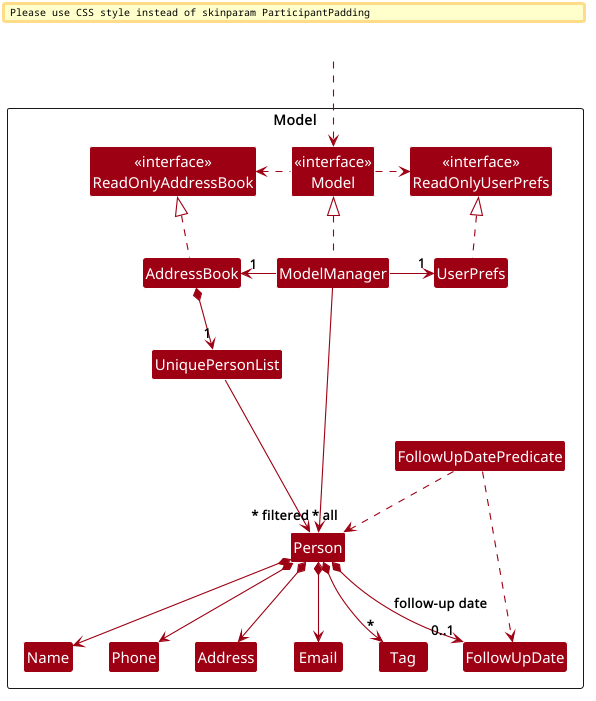

The diagram above was rendered by PlantUML. Its source (embedded in the PNG):
@startuml
!include style.puml
skinparam arrowThickness 1.1
skinparam arrowColor MODEL_COLOR
skinparam classBackgroundColor MODEL_COLOR

Package Model as ModelPackage <<Rectangle>>{
Class "<<interface>>\nReadOnlyAddressBook" as ReadOnlyAddressBook
Class "<<interface>>\nReadOnlyUserPrefs" as ReadOnlyUserPrefs
Class "<<interface>>\nModel" as Model
Class AddressBook
Class ModelManager
Class UserPrefs

Class UniquePersonList
Class Person
Class Address
Class Email
Class Name
Class Phone
Class Tag
Class FollowUpDate
Class FollowUpDatePredicate

Class I #FFFFFF
}

Class HiddenOutside #FFFFFF
HiddenOutside ..> Model

AddressBook .up.|> ReadOnlyAddressBook

ModelManager .up.|> Model
Model .right.> ReadOnlyUserPrefs
Model .left.> ReadOnlyAddressBook
ModelManager -left-> "1" AddressBook
ModelManager -right-> "1" UserPrefs
UserPrefs .up.|> ReadOnlyUserPrefs

AddressBook *--> "1" UniquePersonList
UniquePersonList --> "~* all" Person
Person *--> Name
Person *--> Phone
Person *--> Email
Person *--> Address
Person *--> "*" Tag
Person *--> "0..1" FollowUpDate : follow-up date

FollowUpDatePredicate ..> FollowUpDate
FollowUpDatePredicate ..> Person

Person -[hidden]up--> I
UniquePersonList -[hidden]right-> I

Name -[hidden]right-> Phone
Phone -[hidden]right-> Address
Address -[hidden]right-> Email

ModelManager --> "~* filtered" Person
@enduml